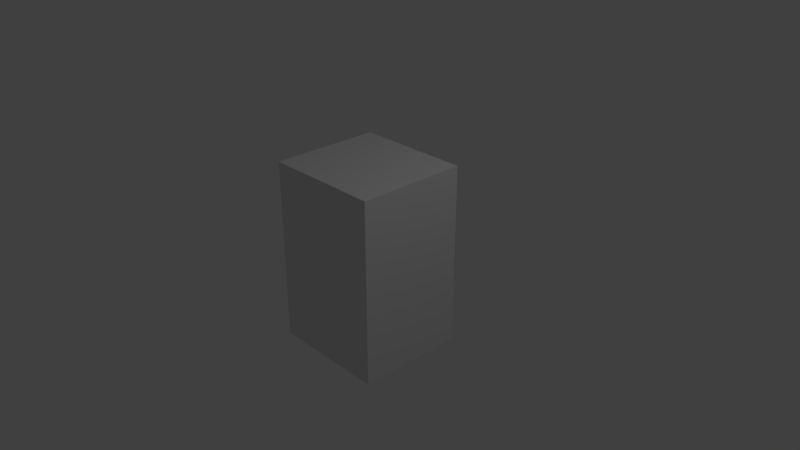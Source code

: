 # Source: opcional_25nm.blend  (saved by Blender 2.79.0; exported with 4.5.12 LTS)
import bpy
from mathutils import Matrix  # noqa: F401  (used for matrix-valued properties, if any)

bpy.ops.wm.read_factory_settings(use_empty=True)
scene = bpy.context.scene
scene.name = 'Scene'

# ---- collections
col_collection_1 = bpy.data.collections.new('Collection 1'); scene.collection.children.link(col_collection_1)

# ---- materials (node trees are filled in below, after node groups)
mat_cube_mat = bpy.data.materials.new('Cube_mat')
mat_cube_mat.alpha_threshold = 0.0
mat_cube_mat.use_transparent_shadow = False
mat_cube_mat.diffuse_color = (0.4902, 0.8, 0.03735, 1.0)
mat_cube_mat.roughness = 0.5
mat_mol_c3_mat = bpy.data.materials.new('mol_C3_mat')
mat_mol_c3_mat.alpha_threshold = 0.0
mat_mol_c3_mat.use_transparent_shadow = False
mat_mol_c3_mat.diffuse_color = (1.0, 0.0, 1.0, 1.0)
mat_mol_c3_mat.roughness = 0.5
mat_mol_glu_mat = bpy.data.materials.new('mol_glu_mat')
mat_mol_glu_mat.alpha_threshold = 0.0
mat_mol_glu_mat.use_transparent_shadow = False
mat_mol_glu_mat.diffuse_color = (1.0, 0.0, 0.0, 1.0)
mat_mol_glu_mat.roughness = 0.5
mat_mol_c2_mat = bpy.data.materials.new('mol_C2_mat')
mat_mol_c2_mat.alpha_threshold = 0.0
mat_mol_c2_mat.use_transparent_shadow = False
mat_mol_c2_mat.diffuse_color = (0.0, 1.0, 1.0, 1.0)
mat_mol_c2_mat.roughness = 0.5
mat_mol_o_mat = bpy.data.materials.new('mol_O_mat')
mat_mol_o_mat.alpha_threshold = 0.0
mat_mol_o_mat.use_transparent_shadow = False
mat_mol_o_mat.diffuse_color = (0.42, 0.42, 0.42, 1.0)
mat_mol_o_mat.roughness = 0.5
mat_mol_c4_mat = bpy.data.materials.new('mol_C4_mat')
mat_mol_c4_mat.alpha_threshold = 0.0
mat_mol_c4_mat.use_transparent_shadow = False
mat_mol_c4_mat.diffuse_color = (1.0, 1.0, 0.0, 1.0)
mat_mol_c4_mat.roughness = 0.5
mat_mol_c1_mat = bpy.data.materials.new('mol_C1_mat')
mat_mol_c1_mat.alpha_threshold = 0.0
mat_mol_c1_mat.use_transparent_shadow = False
mat_mol_c1_mat.diffuse_color = (0.01003, 0.0, 1.0, 1.0)
mat_mol_c1_mat.roughness = 0.5
mat_mol_c0_mat = bpy.data.materials.new('mol_C0_mat')
mat_mol_c0_mat.alpha_threshold = 0.0
mat_mol_c0_mat.use_transparent_shadow = False
mat_mol_c0_mat.diffuse_color = (0.0, 1.0, 0.00254, 1.0)
mat_mol_c0_mat.roughness = 0.5
mat_mol_c5_mat = bpy.data.materials.new('mol_C5_mat')
mat_mol_c5_mat.alpha_threshold = 0.0
mat_mol_c5_mat.use_transparent_shadow = False
mat_mol_c5_mat.diffuse_color = (0.004876, 0.002759, 0.004896, 1.0)
mat_mol_c5_mat.roughness = 0.5
mat_psd_mat = bpy.data.materials.new('PSD_mat')
mat_psd_mat.alpha_threshold = 0.0
mat_psd_mat.use_transparent_shadow = False
mat_psd_mat.diffuse_color = (0.7014, 0.7253, 0.8, 1.0)
mat_psd_mat.roughness = 0.5
mat_extra_cell_space_mat = bpy.data.materials.new('extra_cell_space_mat')
mat_extra_cell_space_mat.alpha_threshold = 0.0
mat_extra_cell_space_mat.use_transparent_shadow = False
mat_extra_cell_space_mat.roughness = 0.5
mat_pre_sinaptic_axon_mat = bpy.data.materials.new('pre_sinaptic_axon_mat')
mat_pre_sinaptic_axon_mat.alpha_threshold = 0.0
mat_pre_sinaptic_axon_mat.use_transparent_shadow = False
mat_pre_sinaptic_axon_mat.diffuse_color = (0.5285, 0.5433, 0.8, 1.0)
mat_pre_sinaptic_axon_mat.roughness = 0.5
mat_post_sinaptic_body_mat = bpy.data.materials.new('post_sinaptic_body_mat')
mat_post_sinaptic_body_mat.alpha_threshold = 0.0
mat_post_sinaptic_body_mat.use_transparent_shadow = False
mat_post_sinaptic_body_mat.diffuse_color = (0.07366, 0.8, 0.1078, 1.0)
mat_post_sinaptic_body_mat.roughness = 0.5

# ---- material node trees

# ---- world
world_world = bpy.data.worlds.new('World'); scene.world = world_world
world_world.color = (0.05088, 0.05088, 0.05088)
world_world.use_sun_shadow = False
world_world.sun_shadow_jitter_overblur = 0.0
world_world.cycles.sampling_method = 'MANUAL'

# ---- cameras
cam_camera = bpy.data.cameras.new('Camera')
cam_camera.clip_end = 100.0
cam_camera.lens = 35.0
cam_camera.sensor_width = 32.0
cam_camera.sensor_height = 18.0
cam_camera.ortho_scale = 7.314
cam_camera.dof.focus_distance = 0.0
cam_camera.dof.aperture_fstop = 128.0

# ---- lights
light_lamp = bpy.data.lights.new('Lamp', 'POINT')
light_lamp.transmission_factor = 0.0
light_lamp.cutoff_distance = 30.0
light_lamp.energy = 100.0
light_lamp.shadow_buffer_clip_start = 1.001
light_lamp.shadow_soft_size = 0.1
light_lamp.shadow_maximum_resolution = 0.006
light_lamp.use_absolute_resolution = True

# ---- meshes
me_cube_006 = bpy.data.meshes.new('Cube.006')
me_cube_006.from_pydata([(-1.0, -1.0, -1.0), (-1.0, -1.0, 1.0), (-1.0, 1.0, -1.0), (-1.0, 1.0, 1.0), (1.0, -1.0, -1.0), (1.0, -1.0, 1.0), (1.0, 1.0, -1.0), (1.0, 1.0, 1.0)], [], [(1, 2, 0), (3, 6, 2), (7, 4, 6), (5, 0, 4), (6, 0, 2), (3, 5, 7), (1, 3, 2), (3, 7, 6), (7, 5, 4), (5, 1, 0), (6, 4, 0), (3, 1, 5)])
me_cube_006.materials.append(mat_cube_mat)
me_cube_006.use_remesh_preserve_volume = False
me_cube_006.use_remesh_preserve_attributes = False
me_cube_006.use_mirror_vertex_groups = False
me_cube_006.update()
me_mol_c3_pos = bpy.data.meshes.new('mol_C3_pos')
me_mol_c3_pos.from_pydata([(-0.01234, -0.1749, 0.0001), (-0.07158, -0.1726, 0.0001), (0.04011, 0.1473, 0.0001), (0.1892, -0.1909, 0.0001), (-0.08208, -0.02981, 0.0001), (0.1934, 0.09458, 0.0001), (0.2062, 0.0345, 0.0001), (0.2164, 0.01658, 0.0001), (0.02764, 0.1914, 0.0001), (0.0202, -0.1897, 0.0001), (0.06771, 0.07302, 0.0001), (0.2163, 0.1739, 0.0001), (0.09557, 0.2154, 0.0001), (0.04468, 0.0252, 0.0001), (0.1152, -0.1171, 0.0001), (-0.09521, -0.2172, 0.0001), (-0.1044, 0.06607, 0.0001), (0.02432, 0.1546, 0.0001), (-0.09487, 0.1828, 0.0001), (0.09984, 0.05651, 0.0001), (-0.07996, -0.1611, 0.0001), (-0.2176, -0.01931, 0.0001), (0.1442, 0.02415, 0.0001), (-0.01136, -0.09101, 0.0001), (-0.09542, 0.1051, 0.0001), (-0.1031, 0.09944, 0.0001), (0.1003, -0.1823, 0.0001), (0.01778, 0.01685, 0.0001), (0.04726, -0.174, 0.0001), (0.2066, -0.1285, 0.0001), (0.05802, 0.1441, 0.0001), (-0.09613, -0.01967, 0.0001), (0.03538, -0.04427, 0.0001), (0.1017, 0.09894, 0.0001), (0.0363, -0.1946, 0.0001), (0.1291, 0.1897, 0.0001), (-0.0857, 0.05878, 0.0001), (-0.0966, 0.1488, 0.0001), (0.007412, -0.1347, 0.0001), (0.1963, -0.1231, 0.0001), (0.0513, -0.01439, 0.0001), (0.03046, -0.1422, 0.0001), (0.1645, 0.05763, 0.0001), (0.1765, 0.0813, 0.0001), (0.07965, 0.06438, 0.0001), (-0.006742, 0.125, 0.0001), (-0.2191, 0.1616, 0.0001), (-0.102, -0.1486, 0.0001), (0.01371, -0.2151, 0.0001), (0.06421, -0.053, 0.0001), (-0.04402, 0.1671, 0.0001), (0.06677, -0.197, 0.0001), (0.06744, 0.1196, 0.0001), (-0.004279, 0.1448, 0.0001), (0.1881, 0.1051, 0.0001), (-0.166, 0.1293, 0.0001), (-0.1205, 0.1197, 0.0001), (-0.1875, -0.0308, 0.0001), (-0.0893, 0.03389, 0.0001), (-0.07297, 0.02278, 0.0001), (0.051, -0.2185, 0.0001), (0.09143, -0.1099, 0.0001), (0.2209, -0.07239, 0.0001), (0.04852, 0.2123, 0.0001), (0.07584, -0.168, 0.0001), (0.1501, -0.1999, 0.0001), (-0.06502, 0.1085, 0.0001), (-0.08869, -0.06701, 0.0001), (0.09953, 0.1307, 0.0001), (-0.177, -0.06927, 0.0001), (-0.06368, -0.1967, 0.0001), (0.0152, 0.1194, 0.0001), (0.09194, 0.02379, 0.0001), (-0.05194, 0.07462, 0.0001), (0.05276, -0.04739, 0.0001), (-0.1211, -0.1296, 0.0001), (-0.00221, 0.0376, 0.0001), (0.2229, 0.2127, 0.0001), (0.07611, -0.08363, 0.0001), (0.002514, 0.09914, 0.0001), (0.03834, -0.1855, 0.0001), (-0.05159, -0.1597, 0.0001), (0.1598, -0.1597, 0.0001), (0.1733, 0.02056, 0.0001), (-0.06183, -0.04735, 0.0001), (-0.2022, -0.1584, 0.0001), (0.05403, -0.1454, 0.0001), (0.05313, 0.04937, 0.0001), (-0.1721, 0.1503, 0.0001), (0.08423, -0.03093, 0.0001), (-0.008127, -0.1109, 0.0001), (-0.2109, -0.13, 0.0001), (-0.03799, 0.1693, 0.0001), (0.09716, -0.01533, 0.0001), (0.116, 0.07989, 0.0001), (-0.07005, 0.1969, 0.0001), (-0.1222, -0.164, 0.0001), (0.07039, 0.1294, 0.0001), (0.1781, 0.1867, 0.0001), (-0.2166, 0.04964, 0.0001), (-0.1857, 0.008015, 0.0001), (0.1881, 0.08804, 0.0001), (0.1955, 0.2235, 0.0001), (-0.0604, 0.2231, 0.0001), (-0.1299, -0.09378, 0.0001), (-0.001464, 0.06759, 0.0001), (-0.03267, -0.07726, 0.0001), (0.1109, -0.06382, 0.0001), (0.1072, -0.1239, 0.0001), (0.005008, 0.02717, 0.0001), (-0.1401, -0.04488, 0.0001), (0.08175, -0.02703, 0.0001), (0.1842, -0.04183, 0.0001), (-0.1499, -0.04335, 0.0001), (-0.001179, -0.1733, 0.0001), (-0.0815, 0.08358, 0.0001), (0.1017, 0.1975, 0.0001), (0.09111, -0.04605, 0.0001), (0.02157, -0.03079, 0.0001)], [], [])
me_mol_c3_pos.use_remesh_preserve_volume = False
me_mol_c3_pos.use_remesh_preserve_attributes = False
me_mol_c3_pos.use_mirror_vertex_groups = False
me_mol_c3_pos.update()
me_mol_c3_shape = bpy.data.meshes.new('mol_C3_shape')
me_mol_c3_shape.from_pydata([(0.0, 0.0, -0.005), (0.003618, -0.002629, -0.002236), (-0.001382, -0.004253, -0.002236), (-0.004472, 0.0, -0.002236), (-0.001382, 0.004253, -0.002236), (0.003618, 0.002629, -0.002236), (0.001382, -0.004253, 0.002236), (-0.003618, -0.002629, 0.002236), (-0.003618, 0.002629, 0.002236), (0.001382, 0.004253, 0.002236), (0.004472, 0.0, 0.002236), (0.0, 0.0, 0.005), (-0.0008123, -0.0025, -0.004253), (0.002127, -0.001545, -0.004253), (0.001314, -0.004045, -0.002629), (0.002127, 0.001545, -0.004253), (0.004253, 0.0, -0.002629), (-0.002629, 0.0, -0.004253), (-0.003441, -0.0025, -0.002629), (-0.0008123, 0.0025, -0.004253), (-0.003441, 0.0025, -0.002629), (0.001314, 0.004045, -0.002629), (0.004755, 0.001545, 0.0), (0.004755, -0.001545, 0.0), (0.002939, -0.004045, 0.0), (0.0, -0.005, 0.0), (-0.002939, -0.004045, 0.0), (-0.004755, -0.001545, 0.0), (-0.004755, 0.001545, 0.0), (-0.002939, 0.004045, 0.0), (0.0, 0.005, 0.0), (0.002939, 0.004045, 0.0), (0.003441, -0.0025, 0.002629), (-0.001314, -0.004045, 0.002629), (-0.004253, 0.0, 0.002629), (-0.001314, 0.004045, 0.002629), (0.003441, 0.0025, 0.002629), (0.002629, 0.0, 0.004253), (0.0008123, -0.0025, 0.004253), (-0.002127, -0.001545, 0.004253), (-0.002127, 0.001545, 0.004253), (0.0008123, 0.0025, 0.004253)], [], [(14, 2, 12), (12, 13, 14), (1, 14, 13), (12, 0, 13), (16, 1, 13), (13, 15, 16), (5, 16, 15), (13, 0, 15), (18, 3, 17), (17, 12, 18), (2, 18, 12), (17, 0, 12), (20, 4, 19), (19, 17, 20), (3, 20, 17), (19, 0, 17), (21, 5, 15), (15, 19, 21), (4, 21, 19), (15, 0, 19), (23, 1, 16), (16, 22, 23), (10, 23, 22), (22, 16, 5), (25, 2, 14), (14, 24, 25), (6, 25, 24), (24, 14, 1), (27, 3, 18), (18, 26, 27), (7, 27, 26), (26, 18, 2), (29, 4, 20), (20, 28, 29), (8, 29, 28), (28, 20, 3), (31, 5, 21), (21, 30, 31), (9, 31, 30), (30, 21, 4), (32, 6, 24), (24, 23, 32), (10, 32, 23), (23, 24, 1), (33, 7, 26), (26, 25, 33), (6, 33, 25), (25, 26, 2), (34, 8, 28), (28, 27, 34), (7, 34, 27), (27, 28, 3), (35, 9, 30), (30, 29, 35), (8, 35, 29), (29, 30, 4), (36, 10, 22), (22, 31, 36), (9, 36, 31), (31, 22, 5), (38, 6, 32), (32, 37, 38), (11, 38, 37), (37, 32, 10), (39, 7, 33), (33, 38, 39), (11, 39, 38), (38, 33, 6), (40, 8, 34), (34, 39, 40), (11, 40, 39), (39, 34, 7), (41, 9, 35), (35, 40, 41), (11, 41, 40), (40, 35, 8), (37, 10, 36), (36, 41, 37), (11, 37, 41), (41, 36, 9)])
me_mol_c3_shape.materials.append(mat_mol_c3_mat)
me_mol_c3_shape.use_remesh_preserve_volume = False
me_mol_c3_shape.use_remesh_preserve_attributes = False
me_mol_c3_shape.use_mirror_vertex_groups = False
me_mol_c3_shape.update()
me_mol_glu_pos = bpy.data.meshes.new('mol_glu_pos')
me_mol_glu_pos.from_pydata([(-0.1682, -0.06123, 0.02378), (-0.2971, 0.136, 0.02416), (0.06964, 0.6439, 0.1298), (0.658, 0.09604, -0.6273), (-0.01187, -0.5139, 0.09303), (-0.1436, -0.1686, 0.01241), (-0.1409, -0.5871, 0.306), (-0.1194, -0.09831, 0.001476)], [], [])
me_mol_glu_pos.use_remesh_preserve_volume = False
me_mol_glu_pos.use_remesh_preserve_attributes = False
me_mol_glu_pos.use_mirror_vertex_groups = False
me_mol_glu_pos.update()
me_mol_glu_shape = bpy.data.meshes.new('mol_glu_shape')
me_mol_glu_shape.from_pydata([(0.0, 0.0, -0.005), (0.003618, -0.002629, -0.002236), (-0.001382, -0.004253, -0.002236), (-0.004472, 0.0, -0.002236), (-0.001382, 0.004253, -0.002236), (0.003618, 0.002629, -0.002236), (0.001382, -0.004253, 0.002236), (-0.003618, -0.002629, 0.002236), (-0.003618, 0.002629, 0.002236), (0.001382, 0.004253, 0.002236), (0.004472, 0.0, 0.002236), (0.0, 0.0, 0.005), (-0.0008123, -0.0025, -0.004253), (0.002127, -0.001545, -0.004253), (0.001314, -0.004045, -0.002629), (0.002127, 0.001545, -0.004253), (0.004253, 0.0, -0.002629), (-0.002629, 0.0, -0.004253), (-0.003441, -0.0025, -0.002629), (-0.0008123, 0.0025, -0.004253), (-0.003441, 0.0025, -0.002629), (0.001314, 0.004045, -0.002629), (0.004755, 0.001545, 0.0), (0.004755, -0.001545, 0.0), (0.002939, -0.004045, 0.0), (0.0, -0.005, 0.0), (-0.002939, -0.004045, 0.0), (-0.004755, -0.001545, 0.0), (-0.004755, 0.001545, 0.0), (-0.002939, 0.004045, 0.0), (0.0, 0.005, 0.0), (0.002939, 0.004045, 0.0), (0.003441, -0.0025, 0.002629), (-0.001314, -0.004045, 0.002629), (-0.004253, 0.0, 0.002629), (-0.001314, 0.004045, 0.002629), (0.003441, 0.0025, 0.002629), (0.002629, 0.0, 0.004253), (0.0008123, -0.0025, 0.004253), (-0.002127, -0.001545, 0.004253), (-0.002127, 0.001545, 0.004253), (0.0008123, 0.0025, 0.004253)], [], [(14, 2, 12), (12, 13, 14), (1, 14, 13), (12, 0, 13), (16, 1, 13), (13, 15, 16), (5, 16, 15), (13, 0, 15), (18, 3, 17), (17, 12, 18), (2, 18, 12), (17, 0, 12), (20, 4, 19), (19, 17, 20), (3, 20, 17), (19, 0, 17), (21, 5, 15), (15, 19, 21), (4, 21, 19), (15, 0, 19), (23, 1, 16), (16, 22, 23), (10, 23, 22), (22, 16, 5), (25, 2, 14), (14, 24, 25), (6, 25, 24), (24, 14, 1), (27, 3, 18), (18, 26, 27), (7, 27, 26), (26, 18, 2), (29, 4, 20), (20, 28, 29), (8, 29, 28), (28, 20, 3), (31, 5, 21), (21, 30, 31), (9, 31, 30), (30, 21, 4), (32, 6, 24), (24, 23, 32), (10, 32, 23), (23, 24, 1), (33, 7, 26), (26, 25, 33), (6, 33, 25), (25, 26, 2), (34, 8, 28), (28, 27, 34), (7, 34, 27), (27, 28, 3), (35, 9, 30), (30, 29, 35), (8, 35, 29), (29, 30, 4), (36, 10, 22), (22, 31, 36), (9, 36, 31), (31, 22, 5), (38, 6, 32), (32, 37, 38), (11, 38, 37), (37, 32, 10), (39, 7, 33), (33, 38, 39), (11, 39, 38), (38, 33, 6), (40, 8, 34), (34, 39, 40), (11, 40, 39), (39, 34, 7), (41, 9, 35), (35, 40, 41), (11, 41, 40), (40, 35, 8), (37, 10, 36), (36, 41, 37), (11, 37, 41), (41, 36, 9)])
me_mol_glu_shape.materials.append(mat_mol_glu_mat)
me_mol_glu_shape.use_remesh_preserve_volume = False
me_mol_glu_shape.use_remesh_preserve_attributes = False
me_mol_glu_shape.use_mirror_vertex_groups = False
me_mol_glu_shape.update()
me_mol_c2_pos = bpy.data.meshes.new('mol_C2_pos')
me_mol_c2_pos.from_pydata([(0.1168, 0.1052, 0.0001), (-0.1967, -0.1164, 0.0001), (0.2035, -0.00539, 0.0001)], [], [])
me_mol_c2_pos.use_remesh_preserve_volume = False
me_mol_c2_pos.use_remesh_preserve_attributes = False
me_mol_c2_pos.use_mirror_vertex_groups = False
me_mol_c2_pos.update()
me_mol_c2_shape = bpy.data.meshes.new('mol_C2_shape')
me_mol_c2_shape.from_pydata([(0.0, 0.0, -0.005), (0.003618, -0.002629, -0.002236), (-0.001382, -0.004253, -0.002236), (-0.004472, 0.0, -0.002236), (-0.001382, 0.004253, -0.002236), (0.003618, 0.002629, -0.002236), (0.001382, -0.004253, 0.002236), (-0.003618, -0.002629, 0.002236), (-0.003618, 0.002629, 0.002236), (0.001382, 0.004253, 0.002236), (0.004472, 0.0, 0.002236), (0.0, 0.0, 0.005), (-0.0008123, -0.0025, -0.004253), (0.002127, -0.001545, -0.004253), (0.001314, -0.004045, -0.002629), (0.002127, 0.001545, -0.004253), (0.004253, 0.0, -0.002629), (-0.002629, 0.0, -0.004253), (-0.003441, -0.0025, -0.002629), (-0.0008123, 0.0025, -0.004253), (-0.003441, 0.0025, -0.002629), (0.001314, 0.004045, -0.002629), (0.004755, 0.001545, 0.0), (0.004755, -0.001545, 0.0), (0.002939, -0.004045, 0.0), (0.0, -0.005, 0.0), (-0.002939, -0.004045, 0.0), (-0.004755, -0.001545, 0.0), (-0.004755, 0.001545, 0.0), (-0.002939, 0.004045, 0.0), (0.0, 0.005, 0.0), (0.002939, 0.004045, 0.0), (0.003441, -0.0025, 0.002629), (-0.001314, -0.004045, 0.002629), (-0.004253, 0.0, 0.002629), (-0.001314, 0.004045, 0.002629), (0.003441, 0.0025, 0.002629), (0.002629, 0.0, 0.004253), (0.0008123, -0.0025, 0.004253), (-0.002127, -0.001545, 0.004253), (-0.002127, 0.001545, 0.004253), (0.0008123, 0.0025, 0.004253)], [], [(14, 2, 12), (12, 13, 14), (1, 14, 13), (12, 0, 13), (16, 1, 13), (13, 15, 16), (5, 16, 15), (13, 0, 15), (18, 3, 17), (17, 12, 18), (2, 18, 12), (17, 0, 12), (20, 4, 19), (19, 17, 20), (3, 20, 17), (19, 0, 17), (21, 5, 15), (15, 19, 21), (4, 21, 19), (15, 0, 19), (23, 1, 16), (16, 22, 23), (10, 23, 22), (22, 16, 5), (25, 2, 14), (14, 24, 25), (6, 25, 24), (24, 14, 1), (27, 3, 18), (18, 26, 27), (7, 27, 26), (26, 18, 2), (29, 4, 20), (20, 28, 29), (8, 29, 28), (28, 20, 3), (31, 5, 21), (21, 30, 31), (9, 31, 30), (30, 21, 4), (32, 6, 24), (24, 23, 32), (10, 32, 23), (23, 24, 1), (33, 7, 26), (26, 25, 33), (6, 33, 25), (25, 26, 2), (34, 8, 28), (28, 27, 34), (7, 34, 27), (27, 28, 3), (35, 9, 30), (30, 29, 35), (8, 35, 29), (29, 30, 4), (36, 10, 22), (22, 31, 36), (9, 36, 31), (31, 22, 5), (38, 6, 32), (32, 37, 38), (11, 38, 37), (37, 32, 10), (39, 7, 33), (33, 38, 39), (11, 39, 38), (38, 33, 6), (40, 8, 34), (34, 39, 40), (11, 40, 39), (39, 34, 7), (41, 9, 35), (35, 40, 41), (11, 41, 40), (40, 35, 8), (37, 10, 36), (36, 41, 37), (11, 37, 41), (41, 36, 9)])
me_mol_c2_shape.materials.append(mat_mol_c2_mat)
me_mol_c2_shape.use_remesh_preserve_volume = False
me_mol_c2_shape.use_remesh_preserve_attributes = False
me_mol_c2_shape.use_mirror_vertex_groups = False
me_mol_c2_shape.update()
me_mol_o_pos = bpy.data.meshes.new('mol_O_pos')
me_mol_o_pos.from_pydata([(-0.1327, 0.08189, 0.0001), (0.022, -0.001166, 0.0001), (0.00531, -0.07274, 0.0001), (0.04613, -0.09005, 0.0001), (-0.1721, -0.05719, 0.0001), (-0.09133, 0.1097, 0.0001), (0.04595, -0.06853, 0.0001), (-0.01763, 0.1503, 0.0001), (-0.09567, 0.0352, 0.0001), (-0.1028, 0.1031, 0.0001), (0.1118, -0.02006, 0.0001), (-0.1729, 0.002433, 0.0001), (-0.06109, 0.178, 0.0001), (-0.09585, -0.003401, 0.0001), (-0.2166, 0.05857, 0.0001), (0.007163, 0.1143, 0.0001), (-0.04987, 0.05605, 0.0001), (-0.0584, -0.09094, 0.0001), (-0.03559, 0.2167, 0.0001), (0.1514, -0.07363, 0.0001), (0.0679, 0.03091, 0.0001), (-0.1774, 0.21, 0.0001)], [], [])
me_mol_o_pos.use_remesh_preserve_volume = False
me_mol_o_pos.use_remesh_preserve_attributes = False
me_mol_o_pos.use_mirror_vertex_groups = False
me_mol_o_pos.update()
me_mol_o_shape = bpy.data.meshes.new('mol_O_shape')
me_mol_o_shape.from_pydata([(0.0, 0.0, -0.005), (0.003618, -0.002629, -0.002236), (-0.001382, -0.004253, -0.002236), (-0.004472, 0.0, -0.002236), (-0.001382, 0.004253, -0.002236), (0.003618, 0.002629, -0.002236), (0.001382, -0.004253, 0.002236), (-0.003618, -0.002629, 0.002236), (-0.003618, 0.002629, 0.002236), (0.001382, 0.004253, 0.002236), (0.004472, 0.0, 0.002236), (0.0, 0.0, 0.005), (-0.0008123, -0.0025, -0.004253), (0.002127, -0.001545, -0.004253), (0.001314, -0.004045, -0.002629), (0.002127, 0.001545, -0.004253), (0.004253, 0.0, -0.002629), (-0.002629, 0.0, -0.004253), (-0.003441, -0.0025, -0.002629), (-0.0008123, 0.0025, -0.004253), (-0.003441, 0.0025, -0.002629), (0.001314, 0.004045, -0.002629), (0.004755, 0.001545, 0.0), (0.004755, -0.001545, 0.0), (0.002939, -0.004045, 0.0), (0.0, -0.005, 0.0), (-0.002939, -0.004045, 0.0), (-0.004755, -0.001545, 0.0), (-0.004755, 0.001545, 0.0), (-0.002939, 0.004045, 0.0), (0.0, 0.005, 0.0), (0.002939, 0.004045, 0.0), (0.003441, -0.0025, 0.002629), (-0.001314, -0.004045, 0.002629), (-0.004253, 0.0, 0.002629), (-0.001314, 0.004045, 0.002629), (0.003441, 0.0025, 0.002629), (0.002629, 0.0, 0.004253), (0.0008123, -0.0025, 0.004253), (-0.002127, -0.001545, 0.004253), (-0.002127, 0.001545, 0.004253), (0.0008123, 0.0025, 0.004253)], [], [(14, 2, 12), (12, 13, 14), (1, 14, 13), (12, 0, 13), (16, 1, 13), (13, 15, 16), (5, 16, 15), (13, 0, 15), (18, 3, 17), (17, 12, 18), (2, 18, 12), (17, 0, 12), (20, 4, 19), (19, 17, 20), (3, 20, 17), (19, 0, 17), (21, 5, 15), (15, 19, 21), (4, 21, 19), (15, 0, 19), (23, 1, 16), (16, 22, 23), (10, 23, 22), (22, 16, 5), (25, 2, 14), (14, 24, 25), (6, 25, 24), (24, 14, 1), (27, 3, 18), (18, 26, 27), (7, 27, 26), (26, 18, 2), (29, 4, 20), (20, 28, 29), (8, 29, 28), (28, 20, 3), (31, 5, 21), (21, 30, 31), (9, 31, 30), (30, 21, 4), (32, 6, 24), (24, 23, 32), (10, 32, 23), (23, 24, 1), (33, 7, 26), (26, 25, 33), (6, 33, 25), (25, 26, 2), (34, 8, 28), (28, 27, 34), (7, 34, 27), (27, 28, 3), (35, 9, 30), (30, 29, 35), (8, 35, 29), (29, 30, 4), (36, 10, 22), (22, 31, 36), (9, 36, 31), (31, 22, 5), (38, 6, 32), (32, 37, 38), (11, 38, 37), (37, 32, 10), (39, 7, 33), (33, 38, 39), (11, 39, 38), (38, 33, 6), (40, 8, 34), (34, 39, 40), (11, 40, 39), (39, 34, 7), (41, 9, 35), (35, 40, 41), (11, 41, 40), (40, 35, 8), (37, 10, 36), (36, 41, 37), (11, 37, 41), (41, 36, 9)])
me_mol_o_shape.materials.append(mat_mol_o_mat)
me_mol_o_shape.use_remesh_preserve_volume = False
me_mol_o_shape.use_remesh_preserve_attributes = False
me_mol_o_shape.use_mirror_vertex_groups = False
me_mol_o_shape.update()
me_mol_c4_pos = bpy.data.meshes.new('mol_C4_pos')
me_mol_c4_pos.from_pydata([(0.1982, 0.06219, 0.0001), (0.03876, -0.2159, 0.0001), (-0.1245, 0.1457, 0.0001), (-0.01707, -0.03749, 0.0001), (-0.1792, 0.05775, 0.0001)], [], [])
me_mol_c4_pos.use_remesh_preserve_volume = False
me_mol_c4_pos.use_remesh_preserve_attributes = False
me_mol_c4_pos.use_mirror_vertex_groups = False
me_mol_c4_pos.update()
me_mol_c4_shape = bpy.data.meshes.new('mol_C4_shape')
me_mol_c4_shape.from_pydata([(0.0, 0.0, -0.005), (0.003618, -0.002629, -0.002236), (-0.001382, -0.004253, -0.002236), (-0.004472, 0.0, -0.002236), (-0.001382, 0.004253, -0.002236), (0.003618, 0.002629, -0.002236), (0.001382, -0.004253, 0.002236), (-0.003618, -0.002629, 0.002236), (-0.003618, 0.002629, 0.002236), (0.001382, 0.004253, 0.002236), (0.004472, 0.0, 0.002236), (0.0, 0.0, 0.005), (-0.0008123, -0.0025, -0.004253), (0.002127, -0.001545, -0.004253), (0.001314, -0.004045, -0.002629), (0.002127, 0.001545, -0.004253), (0.004253, 0.0, -0.002629), (-0.002629, 0.0, -0.004253), (-0.003441, -0.0025, -0.002629), (-0.0008123, 0.0025, -0.004253), (-0.003441, 0.0025, -0.002629), (0.001314, 0.004045, -0.002629), (0.004755, 0.001545, 0.0), (0.004755, -0.001545, 0.0), (0.002939, -0.004045, 0.0), (0.0, -0.005, 0.0), (-0.002939, -0.004045, 0.0), (-0.004755, -0.001545, 0.0), (-0.004755, 0.001545, 0.0), (-0.002939, 0.004045, 0.0), (0.0, 0.005, 0.0), (0.002939, 0.004045, 0.0), (0.003441, -0.0025, 0.002629), (-0.001314, -0.004045, 0.002629), (-0.004253, 0.0, 0.002629), (-0.001314, 0.004045, 0.002629), (0.003441, 0.0025, 0.002629), (0.002629, 0.0, 0.004253), (0.0008123, -0.0025, 0.004253), (-0.002127, -0.001545, 0.004253), (-0.002127, 0.001545, 0.004253), (0.0008123, 0.0025, 0.004253)], [], [(14, 2, 12), (12, 13, 14), (1, 14, 13), (12, 0, 13), (16, 1, 13), (13, 15, 16), (5, 16, 15), (13, 0, 15), (18, 3, 17), (17, 12, 18), (2, 18, 12), (17, 0, 12), (20, 4, 19), (19, 17, 20), (3, 20, 17), (19, 0, 17), (21, 5, 15), (15, 19, 21), (4, 21, 19), (15, 0, 19), (23, 1, 16), (16, 22, 23), (10, 23, 22), (22, 16, 5), (25, 2, 14), (14, 24, 25), (6, 25, 24), (24, 14, 1), (27, 3, 18), (18, 26, 27), (7, 27, 26), (26, 18, 2), (29, 4, 20), (20, 28, 29), (8, 29, 28), (28, 20, 3), (31, 5, 21), (21, 30, 31), (9, 31, 30), (30, 21, 4), (32, 6, 24), (24, 23, 32), (10, 32, 23), (23, 24, 1), (33, 7, 26), (26, 25, 33), (6, 33, 25), (25, 26, 2), (34, 8, 28), (28, 27, 34), (7, 34, 27), (27, 28, 3), (35, 9, 30), (30, 29, 35), (8, 35, 29), (29, 30, 4), (36, 10, 22), (22, 31, 36), (9, 36, 31), (31, 22, 5), (38, 6, 32), (32, 37, 38), (11, 38, 37), (37, 32, 10), (39, 7, 33), (33, 38, 39), (11, 39, 38), (38, 33, 6), (40, 8, 34), (34, 39, 40), (11, 40, 39), (39, 34, 7), (41, 9, 35), (35, 40, 41), (11, 41, 40), (40, 35, 8), (37, 10, 36), (36, 41, 37), (11, 37, 41), (41, 36, 9)])
me_mol_c4_shape.materials.append(mat_mol_c4_mat)
me_mol_c4_shape.use_remesh_preserve_volume = False
me_mol_c4_shape.use_remesh_preserve_attributes = False
me_mol_c4_shape.use_mirror_vertex_groups = False
me_mol_c4_shape.update()
me_mol_c1_pos = bpy.data.meshes.new('mol_C1_pos')
me_mol_c1_pos.from_pydata([(0.1711, 0.09179, 0.0001)], [], [])
me_mol_c1_pos.use_remesh_preserve_volume = False
me_mol_c1_pos.use_remesh_preserve_attributes = False
me_mol_c1_pos.use_mirror_vertex_groups = False
me_mol_c1_pos.update()
me_mol_c1_shape = bpy.data.meshes.new('mol_C1_shape')
me_mol_c1_shape.from_pydata([(0.0, 0.0, -0.005), (0.003618, -0.002629, -0.002236), (-0.001382, -0.004253, -0.002236), (-0.004472, 0.0, -0.002236), (-0.001382, 0.004253, -0.002236), (0.003618, 0.002629, -0.002236), (0.001382, -0.004253, 0.002236), (-0.003618, -0.002629, 0.002236), (-0.003618, 0.002629, 0.002236), (0.001382, 0.004253, 0.002236), (0.004472, 0.0, 0.002236), (0.0, 0.0, 0.005), (-0.0008123, -0.0025, -0.004253), (0.002127, -0.001545, -0.004253), (0.001314, -0.004045, -0.002629), (0.002127, 0.001545, -0.004253), (0.004253, 0.0, -0.002629), (-0.002629, 0.0, -0.004253), (-0.003441, -0.0025, -0.002629), (-0.0008123, 0.0025, -0.004253), (-0.003441, 0.0025, -0.002629), (0.001314, 0.004045, -0.002629), (0.004755, 0.001545, 0.0), (0.004755, -0.001545, 0.0), (0.002939, -0.004045, 0.0), (0.0, -0.005, 0.0), (-0.002939, -0.004045, 0.0), (-0.004755, -0.001545, 0.0), (-0.004755, 0.001545, 0.0), (-0.002939, 0.004045, 0.0), (0.0, 0.005, 0.0), (0.002939, 0.004045, 0.0), (0.003441, -0.0025, 0.002629), (-0.001314, -0.004045, 0.002629), (-0.004253, 0.0, 0.002629), (-0.001314, 0.004045, 0.002629), (0.003441, 0.0025, 0.002629), (0.002629, 0.0, 0.004253), (0.0008123, -0.0025, 0.004253), (-0.002127, -0.001545, 0.004253), (-0.002127, 0.001545, 0.004253), (0.0008123, 0.0025, 0.004253)], [], [(14, 2, 12), (12, 13, 14), (1, 14, 13), (12, 0, 13), (16, 1, 13), (13, 15, 16), (5, 16, 15), (13, 0, 15), (18, 3, 17), (17, 12, 18), (2, 18, 12), (17, 0, 12), (20, 4, 19), (19, 17, 20), (3, 20, 17), (19, 0, 17), (21, 5, 15), (15, 19, 21), (4, 21, 19), (15, 0, 19), (23, 1, 16), (16, 22, 23), (10, 23, 22), (22, 16, 5), (25, 2, 14), (14, 24, 25), (6, 25, 24), (24, 14, 1), (27, 3, 18), (18, 26, 27), (7, 27, 26), (26, 18, 2), (29, 4, 20), (20, 28, 29), (8, 29, 28), (28, 20, 3), (31, 5, 21), (21, 30, 31), (9, 31, 30), (30, 21, 4), (32, 6, 24), (24, 23, 32), (10, 32, 23), (23, 24, 1), (33, 7, 26), (26, 25, 33), (6, 33, 25), (25, 26, 2), (34, 8, 28), (28, 27, 34), (7, 34, 27), (27, 28, 3), (35, 9, 30), (30, 29, 35), (8, 35, 29), (29, 30, 4), (36, 10, 22), (22, 31, 36), (9, 36, 31), (31, 22, 5), (38, 6, 32), (32, 37, 38), (11, 38, 37), (37, 32, 10), (39, 7, 33), (33, 38, 39), (11, 39, 38), (38, 33, 6), (40, 8, 34), (34, 39, 40), (11, 40, 39), (39, 34, 7), (41, 9, 35), (35, 40, 41), (11, 41, 40), (40, 35, 8), (37, 10, 36), (36, 41, 37), (11, 37, 41), (41, 36, 9)])
me_mol_c1_shape.materials.append(mat_mol_c1_mat)
me_mol_c1_shape.use_remesh_preserve_volume = False
me_mol_c1_shape.use_remesh_preserve_attributes = False
me_mol_c1_shape.use_mirror_vertex_groups = False
me_mol_c1_shape.update()
me_mol_c0_pos = bpy.data.meshes.new('mol_C0_pos')
me_mol_c0_pos.from_pydata([(0.04111, 0.1106, 0.0001), (0.1912, 0.1345, 0.0001), (0.1721, -0.1815, 0.0001), (0.05225, -0.006148, 0.0001), (0.2032, 0.1954, 0.0001), (-0.076, -0.1869, 0.0001), (-0.05787, -0.06687, 0.0001), (0.07482, -0.1854, 0.0001), (-0.2175, -0.05065, 0.0001), (-0.1042, -0.1159, 0.0001), (0.005222, -0.1503, 0.0001), (-0.007799, 0.1061, 0.0001), (0.07588, -0.1473, 0.0001), (0.1279, -0.08733, 0.0001), (-0.1371, -0.1144, 0.0001), (0.07372, -0.2153, 0.0001), (0.01481, 0.2248, 0.0001), (0.1259, -0.1147, 0.0001), (0.03363, 0.02449, 0.0001), (0.0937, -0.07309, 0.0001), (-0.03795, 0.1789, 0.0001), (0.2065, 0.117, 0.0001), (-0.1189, 0.1538, 0.0001), (-0.01971, 0.05652, 0.0001), (-0.1126, -0.01998, 0.0001), (0.1606, 0.1265, 0.0001), (0.2132, -0.1342, 0.0001), (-0.02166, -0.1409, 0.0001), (0.147, 0.08721, 0.0001), (0.0234, 0.08168, 0.0001), (0.1669, -0.07588, 0.0001), (-0.1796, -0.1876, 0.0001), (-0.03413, -0.0701, 0.0001), (0.1939, -0.1501, 0.0001), (0.1158, -0.06096, 0.0001), (-0.05808, 0.1612, 0.0001), (-0.1359, 0.176, 0.0001), (0.1953, -0.1301, 0.0001), (0.05272, 0.06517, 0.0001), (-0.1741, 0.1779, 0.0001), (-0.1083, 0.009629, 0.0001), (-0.05859, -0.04046, 0.0001), (0.09158, -0.1316, 0.0001), (0.1918, -0.1551, 0.0001), (0.1731, -0.2068, 0.0001), (0.1852, 0.02277, 0.0001), (-0.04688, 0.1813, 0.0001), (-0.1401, -0.00521, 0.0001), (0.1772, 0.1991, 0.0001), (-0.1896, -0.08542, 0.0001), (0.1424, -0.06916, 0.0001), (0.09903, 0.01199, 0.0001), (0.0311, -0.0787, 0.0001), (0.1619, -0.2186, 0.0001), (0.1497, 0.06324, 0.0001), (0.1318, -0.2133, 0.0001), (-0.0313, -0.204, 0.0001), (-0.07048, -0.225, 0.0001), (-0.1851, -0.191, 0.0001), (-0.1818, 0.164, 0.0001), (-0.2216, 0.1935, 0.0001), (-0.1259, -0.1419, 0.0001), (-0.1398, 0.04108, 0.0001), (0.1498, 0.1697, 0.0001), (-0.02129, -0.1599, 0.0001), (0.01616, -0.1479, 0.0001), (0.1232, 0.05999, 0.0001), (0.1565, 0.1926, 0.0001), (0.05034, -0.1066, 0.0001), (-0.1028, 0.09483, 0.0001), (-0.1385, 0.1027, 0.0001), (0.1529, 0.1613, 0.0001), (-0.2179, -0.1919, 0.0001), (-0.06587, 0.1783, 0.0001), (-0.03307, -0.121, 0.0001), (-0.2058, -0.07224, 0.0001), (0.04042, 0.0003225, 0.0001), (-0.03045, 0.166, 0.0001), (0.1005, 0.1778, 0.0001), (-0.08745, 0.1349, 0.0001), (-0.02721, -0.1138, 0.0001), (-0.1998, -0.0863, 0.0001), (-0.02682, -0.08697, 0.0001), (0.1607, 0.04528, 0.0001), (0.11, 0.1252, 0.0001), (0.09369, 0.1124, 0.0001), (-0.1849, 0.2229, 0.0001), (0.2137, 0.1432, 0.0001), (0.09322, 0.1871, 0.0001), (0.2202, -0.1807, 0.0001), (0.1, 0.04713, 0.0001), (-0.2113, 0.1361, 0.0001), (-0.202, -0.1192, 0.0001), (0.1923, 0.04081, 0.0001), (-0.0578, 0.09191, 0.0001), (0.08871, -0.02484, 0.0001), (-0.1991, -0.0003091, 0.0001), (-0.1387, 0.2036, 0.0001), (0.1568, 0.161, 0.0001), (0.05225, 0.1872, 0.0001), (0.1748, -0.09819, 0.0001), (-0.04701, 0.08907, 0.0001), (0.1574, 0.2028, 0.0001), (-0.2066, 0.1161, 0.0001), (0.0976, 0.1459, 0.0001), (-0.007575, -0.04262, 0.0001), (0.1521, 0.09695, 0.0001), (-0.07737, -0.04441, 0.0001), (0.1149, -0.1687, 0.0001), (-0.2211, -0.1319, 0.0001), (0.2095, -0.1823, 0.0001), (-0.0921, 0.1927, 0.0001), (0.05577, 0.1613, 0.0001), (-0.1702, -0.02269, 0.0001), (0.1516, -0.0426, 0.0001), (0.1311, 0.1648, 0.0001), (0.2212, -0.09716, 0.0001), (-0.1014, -0.1979, 0.0001), (-0.1155, -0.1583, 0.0001), (-0.04422, -0.1962, 0.0001), (0.1772, -0.194, 0.0001), (0.07618, -0.01539, 0.0001), (0.08102, -0.1366, 0.0001), (-0.07614, 0.1789, 0.0001), (0.107, 0.1145, 0.0001), (0.07754, 0.007086, 0.0001), (-0.106, 0.1731, 0.0001), (0.05027, 0.006228, 0.0001), (0.1648, 0.1953, 0.0001), (0.09147, -0.1183, 0.0001), (0.1903, -0.2157, 0.0001), (0.07942, 0.1094, 0.0001), (0.01751, -0.1178, 0.0001), (-0.09056, -0.2151, 0.0001), (0.001036, 0.2002, 0.0001), (0.2246, 0.05057, 0.0001), (0.1424, 0.1419, 0.0001), (-0.2005, -0.07011, 0.0001), (-0.04568, 0.2183, 0.0001), (-0.1131, -0.09324, 0.0001), (0.1764, -0.08411, 0.0001), (-0.01633, 0.1218, 0.0001), (0.1956, 0.1037, 0.0001), (0.025, 0.06108, 0.0001), (-0.1856, 0.04361, 0.0001), (-0.11, -0.01049, 0.0001), (-0.152, 0.06125, 0.0001), (0.1174, -0.0743, 0.0001), (0.03509, -0.05176, 0.0001), (0.2073, 0.1128, 0.0001), (0.1439, 0.009381, 0.0001), (0.1995, -0.04212, 0.0001), (-0.0717, -0.1341, 0.0001), (0.0763, -0.1015, 0.0001), (-0.02055, -0.1681, 0.0001), (0.08474, -0.04804, 0.0001), (0.2106, -0.05393, 0.0001), (-0.04927, 0.02612, 0.0001), (0.2063, 0.05522, 0.0001), (-0.1628, -0.165, 0.0001), (0.05586, 0.2177, 0.0001), (-0.161, 0.2249, 0.0001), (0.008843, -0.1987, 0.0001), (0.1352, 0.09992, 0.0001), (0.2205, -0.206, 0.0001), (-0.1988, -0.01337, 0.0001), (0.1847, -0.0146, 0.0001), (0.1762, 0.14, 0.0001), (0.1755, 0.02434, 0.0001), (0.01528, -0.1026, 0.0001), (0.1443, -0.1665, 0.0001), (0.09935, -0.1056, 0.0001), (-0.1261, -0.196, 0.0001), (0.1228, 0.1384, 0.0001), (0.01019, -0.1331, 0.0001), (-0.1779, -0.2244, 0.0001), (0.2106, -0.1192, 0.0001), (0.1643, -0.005578, 0.0001), (-0.0007385, -0.162, 0.0001), (0.0536, 0.1051, 0.0001), (-0.04281, 0.1101, 0.0001), (0.04151, -0.1254, 0.0001), (-0.1421, 0.0169, 0.0001), (-0.06678, -0.1023, 0.0001), (-0.1985, 0.2206, 0.0001), (-0.0835, 0.164, 0.0001), (-0.1389, -0.2088, 0.0001), (-0.2153, 0.03324, 0.0001), (-0.1743, -0.2011, 0.0001), (-0.05229, 0.001259, 0.0001), (-0.1685, 0.202, 0.0001), (-0.2193, 0.01197, 0.0001), (0.06875, -0.00158, 0.0001), (-0.2245, -0.1483, 0.0001), (0.2229, -0.08635, 0.0001), (-0.1879, 0.02623, 0.0001), (-0.1922, 0.06355, 0.0001), (0.2246, -0.1399, 0.0001), (-0.09933, -0.1837, 0.0001), (0.1275, -0.07749, 0.0001), (-0.2158, -0.08426, 0.0001), (-0.0359, 0.06275, 0.0001), (0.07858, -0.06853, 0.0001), (0.2025, 0.2119, 0.0001), (0.0926, -0.0917, 0.0001), (-0.1183, -0.1377, 0.0001), (0.1622, -0.1314, 0.0001), (-0.1071, -0.1685, 0.0001), (-0.04519, -0.03901, 0.0001), (0.1249, -0.1389, 0.0001), (0.1143, -0.0907, 0.0001), (0.2055, 0.1626, 0.0001), (0.1309, -0.09985, 0.0001), (-0.1783, 0.2041, 0.0001), (0.1647, 0.1675, 0.0001), (-0.08772, 0.08328, 0.0001), (0.1465, 0.131, 0.0001), (0.1204, -0.2134, 0.0001), (0.05688, 0.2165, 0.0001), (0.0865, -0.1957, 0.0001), (-0.2169, -0.1252, 0.0001), (0.1751, 0.1453, 0.0001), (-0.2211, 0.2244, 0.0001), (-0.2035, 0.01153, 0.0001), (0.05674, -0.08958, 0.0001), (0.2063, 0.1101, 0.0001), (0.01319, 0.2197, 0.0001), (0.1899, 0.2122, 0.0001), (0.1791, -0.02436, 0.0001), (0.2203, -0.2218, 0.0001), (-0.177, -0.2082, 0.0001), (-0.06772, -0.09777, 0.0001), (0.2064, -0.1637, 0.0001), (-0.08427, -0.1129, 0.0001), (-0.1259, 0.1823, 0.0001), (-0.07438, 0.08665, 0.0001), (0.1623, 0.204, 0.0001), (-0.07293, 0.1302, 0.0001), (0.1281, 0.18, 0.0001), (0.1361, 0.1394, 0.0001), (-0.142, -0.2108, 0.0001), (-0.08432, -0.04646, 0.0001), (0.08232, -0.1516, 0.0001), (-0.2169, 0.1446, 0.0001), (-0.1593, 0.1951, 0.0001), (0.1404, -0.05477, 0.0001), (-0.0707, -0.07037, 0.0001), (0.07697, 0.1428, 0.0001), (0.2083, 0.06277, 0.0001), (-0.1941, -0.02566, 0.0001), (-0.1829, -0.1179, 0.0001), (0.04716, -0.1193, 0.0001), (0.1776, -0.1835, 0.0001), (-0.2147, -0.1553, 0.0001), (0.1436, -0.1126, 0.0001), (-0.1502, -0.121, 0.0001), (0.1799, -0.01389, 0.0001), (-0.09024, -0.1483, 0.0001), (0.1608, -0.116, 0.0001), (0.1924, -0.04715, 0.0001), (-0.05482, -0.00233, 0.0001), (0.06828, -0.09882, 0.0001), (0.06835, -0.1512, 0.0001), (0.1625, -0.02773, 0.0001), (0.1314, -0.02812, 0.0001), (0.01617, -0.07519, 0.0001), (-0.1929, 0.1236, 0.0001), (0.1652, -0.102, 0.0001), (-0.1914, -0.156, 0.0001), (-0.1209, 0.08369, 0.0001), (-0.1403, -0.2242, 0.0001), (-0.1757, -0.05173, 0.0001), (0.08714, 0.2082, 0.0001), (0.1487, 0.2177, 0.0001), (-0.1131, -0.1719, 0.0001), (0.03635, 0.2169, 0.0001), (-0.2226, -0.03527, 0.0001), (0.02854, -0.05936, 0.0001), (-0.006684, -0.2037, 0.0001), (-0.1477, 0.009585, 0.0001), (0.1401, -0.05922, 0.0001), (-0.1641, 0.0978, 0.0001), (-0.1433, -0.006486, 0.0001), (-0.1847, 0.01584, 0.0001), (0.007139, 0.1955, 0.0001), (0.185, -0.2068, 0.0001), (0.1961, 0.1771, 0.0001), (-0.2207, -0.0007056, 0.0001), (0.01133, -0.1838, 0.0001), (-0.2188, -0.02998, 0.0001), (-0.09572, -0.1951, 0.0001), (0.1208, 0.1958, 0.0001), (-0.1899, -0.1266, 0.0001), (0.2087, 0.1691, 0.0001), (-0.1894, 0.1499, 0.0001), (0.0927, 0.1738, 0.0001), (-0.1464, -0.03172, 0.0001), (0.04376, 0.1642, 0.0001), (0.01387, -0.02377, 0.0001), (-0.00851, -0.01376, 0.0001), (-0.1681, -0.08925, 0.0001), (0.06825, -0.07345, 0.0001), (0.04029, -0.1997, 0.0001), (-0.0407, -0.1041, 0.0001), (0.1574, 0.03861, 0.0001), (-0.1732, 0.1932, 0.0001), (0.04706, 0.08446, 0.0001), (0.2059, -0.1766, 0.0001), (-0.1332, 0.1531, 0.0001), (-0.03949, -0.1652, 0.0001), (0.04809, 0.09577, 0.0001), (0.2129, -0.05398, 0.0001), (-0.1894, 0.0762, 0.0001), (0.08493, -0.06184, 0.0001), (0.1914, 0.1681, 0.0001), (-0.2036, -0.08332, 0.0001), (-0.06148, 0.05561, 0.0001), (-0.0912, 0.1298, 0.0001), (-0.05245, 0.1777, 0.0001), (0.1289, -0.2089, 0.0001), (0.06412, 0.05326, 0.0001), (0.1476, 0.184, 0.0001), (0.03579, 0.1767, 0.0001), (0.1007, -0.04257, 0.0001), (-0.1001, -0.03723, 0.0001), (0.124, -0.2011, 0.0001), (-0.1756, 0.08318, 0.0001), (-0.01111, -0.02005, 0.0001), (-0.03524, -0.1838, 0.0001), (-0.02752, 0.1453, 0.0001), (-0.09943, 0.15, 0.0001), (0.002821, -0.0118, 0.0001), (-0.1318, -0.07325, 0.0001), (-0.1672, -0.1058, 0.0001), (-0.07866, 0.1048, 0.0001), (-0.1414, -0.2164, 0.0001), (0.1452, 0.1254, 0.0001), (-0.08107, -0.005303, 0.0001), (0.06666, 0.2014, 0.0001), (-0.02368, 0.01911, 0.0001), (-0.1391, 0.007245, 0.0001), (-0.1153, 0.188, 0.0001), (0.09922, -0.2125, 0.0001), (-0.1545, -0.1275, 0.0001), (0.1215, -0.2107, 0.0001), (0.1106, -0.005516, 0.0001), (-0.1633, 0.1752, 0.0001), (-0.005635, 0.1978, 0.0001), (-0.1547, 0.2085, 0.0001), (0.1383, 0.03479, 0.0001), (-0.1285, -0.1288, 0.0001), (0.2144, 0.1898, 0.0001), (-0.221, 0.1193, 0.0001), (-0.0583, 0.03756, 0.0001), (-0.2045, -0.1298, 0.0001), (-0.03046, -0.1787, 0.0001), (-0.2069, 0.1832, 0.0001), (-0.01266, 0.1902, 0.0001), (0.1859, 0.03829, 0.0001), (-0.1962, 0.1588, 0.0001), (-0.1332, 0.1063, 0.0001), (-0.08437, -0.1698, 0.0001), (0.1457, -0.1379, 0.0001), (0.03611, 0.128, 0.0001), (-0.1065, 0.05722, 0.0001), (-0.2065, 0.1733, 0.0001), (0.07589, -0.05789, 0.0001), (0.184, -0.01347, 0.0001), (0.1561, 0.1166, 0.0001), (-0.2095, 0.1046, 0.0001), (-0.1563, 0.1536, 0.0001), (-0.157, -0.1404, 0.0001), (-0.0002768, -0.06373, 0.0001), (-0.2154, -0.1294, 0.0001), (0.1613, -0.188, 0.0001), (0.03864, 0.1911, 0.0001), (0.0297, 0.169, 0.0001), (0.1711, 0.009882, 0.0001), (0.00357, -0.2051, 0.0001), (0.02871, -0.1191, 0.0001), (-0.1324, 0.1328, 0.0001), (-0.1789, 0.01718, 0.0001), (0.1228, -0.1741, 0.0001), (0.001598, -0.09756, 0.0001), (-0.1902, -0.1058, 0.0001), (-0.003686, -0.08538, 0.0001), (0.1297, 0.09257, 0.0001), (0.1945, -0.09355, 0.0001), (0.1729, 0.05422, 0.0001), (-0.0921, -0.1113, 0.0001), (-0.007465, 0.1924, 0.0001), (0.09033, 0.03576, 0.0001), (-0.2011, 0.1486, 0.0001), (-0.1154, -0.118, 0.0001), (-0.04917, 0.1923, 0.0001), (-0.1375, 0.04995, 0.0001), (0.06063, 0.01249, 0.0001), (0.1472, 0.03073, 0.0001), (-0.08467, -0.07436, 0.0001), (-0.07579, 0.2146, 0.0001), (0.04661, 0.08103, 0.0001), (0.02538, -0.1186, 0.0001), (-0.09546, 0.1521, 0.0001), (-0.09958, -0.01527, 0.0001), (-0.1034, -0.1616, 0.0001), (0.0897, -0.2128, 0.0001), (0.1011, -0.1852, 0.0001), (0.2234, 0.1678, 0.0001), (-0.05232, -0.08327, 0.0001), (0.02371, 0.01056, 0.0001), (0.08453, 0.07326, 0.0001), (-0.1019, -0.2161, 0.0001), (0.04249, -0.02269, 0.0001), (-0.1309, -0.1537, 0.0001), (0.2173, 0.1356, 0.0001), (0.1672, -0.05715, 0.0001), (-0.04318, 0.03983, 0.0001), (-0.2189, -0.2141, 0.0001), (-0.1581, 0.04327, 0.0001), (-0.004902, 0.002326, 0.0001), (-0.02161, -0.1859, 0.0001), (0.01129, 0.1484, 0.0001), (-0.0693, 0.1834, 0.0001), (0.04619, 0.1028, 0.0001), (-0.009684, 0.03661, 0.0001), (-0.009937, 0.1661, 0.0001), (-0.08514, -0.02406, 0.0001), (-0.04155, 0.1136, 0.0001), (-0.0789, 0.1876, 0.0001), (0.02247, 0.1341, 0.0001), (0.2131, 0.1996, 0.0001), (0.1182, -0.04304, 0.0001), (-0.1757, -0.0856, 0.0001), (-0.1109, 0.1608, 0.0001), (-0.1213, 0.05244, 0.0001), (-0.01144, -0.1961, 0.0001), (0.0004972, 0.1441, 0.0001), (-0.03578, 0.1226, 0.0001), (-0.0866, 0.1975, 0.0001), (0.1558, -0.06096, 0.0001), (0.09935, -0.075, 0.0001), (0.1607, -0.1647, 0.0001), (-0.2095, -0.05086, 0.0001), (0.1455, -0.08411, 0.0001), (0.06229, -0.1096, 0.0001), (-0.03814, 0.1451, 0.0001), (-0.1454, 0.2244, 0.0001), (-0.07128, -0.2029, 0.0001), (0.1303, 0.2112, 0.0001), (0.1994, -0.1218, 0.0001), (-0.1001, 0.1272, 0.0001), (0.05264, -0.2065, 0.0001), (0.01134, 0.171, 0.0001), (-0.1714, -0.04807, 0.0001), (0.1059, 0.03962, 0.0001), (-0.2014, 0.00146, 0.0001), (0.06361, 0.005512, 0.0001)], [], [])
me_mol_c0_pos.use_remesh_preserve_volume = False
me_mol_c0_pos.use_remesh_preserve_attributes = False
me_mol_c0_pos.use_mirror_vertex_groups = False
me_mol_c0_pos.update()
me_mol_c0_shape = bpy.data.meshes.new('mol_C0_shape')
me_mol_c0_shape.from_pydata([(0.0, 0.0, -0.005), (0.003618, -0.002629, -0.002236), (-0.001382, -0.004253, -0.002236), (-0.004472, 0.0, -0.002236), (-0.001382, 0.004253, -0.002236), (0.003618, 0.002629, -0.002236), (0.001382, -0.004253, 0.002236), (-0.003618, -0.002629, 0.002236), (-0.003618, 0.002629, 0.002236), (0.001382, 0.004253, 0.002236), (0.004472, 0.0, 0.002236), (0.0, 0.0, 0.005), (-0.0008123, -0.0025, -0.004253), (0.002127, -0.001545, -0.004253), (0.001314, -0.004045, -0.002629), (0.002127, 0.001545, -0.004253), (0.004253, 0.0, -0.002629), (-0.002629, 0.0, -0.004253), (-0.003441, -0.0025, -0.002629), (-0.0008123, 0.0025, -0.004253), (-0.003441, 0.0025, -0.002629), (0.001314, 0.004045, -0.002629), (0.004755, 0.001545, 0.0), (0.004755, -0.001545, 0.0), (0.002939, -0.004045, 0.0), (0.0, -0.005, 0.0), (-0.002939, -0.004045, 0.0), (-0.004755, -0.001545, 0.0), (-0.004755, 0.001545, 0.0), (-0.002939, 0.004045, 0.0), (0.0, 0.005, 0.0), (0.002939, 0.004045, 0.0), (0.003441, -0.0025, 0.002629), (-0.001314, -0.004045, 0.002629), (-0.004253, 0.0, 0.002629), (-0.001314, 0.004045, 0.002629), (0.003441, 0.0025, 0.002629), (0.002629, 0.0, 0.004253), (0.0008123, -0.0025, 0.004253), (-0.002127, -0.001545, 0.004253), (-0.002127, 0.001545, 0.004253), (0.0008123, 0.0025, 0.004253)], [], [(14, 2, 12), (12, 13, 14), (1, 14, 13), (12, 0, 13), (16, 1, 13), (13, 15, 16), (5, 16, 15), (13, 0, 15), (18, 3, 17), (17, 12, 18), (2, 18, 12), (17, 0, 12), (20, 4, 19), (19, 17, 20), (3, 20, 17), (19, 0, 17), (21, 5, 15), (15, 19, 21), (4, 21, 19), (15, 0, 19), (23, 1, 16), (16, 22, 23), (10, 23, 22), (22, 16, 5), (25, 2, 14), (14, 24, 25), (6, 25, 24), (24, 14, 1), (27, 3, 18), (18, 26, 27), (7, 27, 26), (26, 18, 2), (29, 4, 20), (20, 28, 29), (8, 29, 28), (28, 20, 3), (31, 5, 21), (21, 30, 31), (9, 31, 30), (30, 21, 4), (32, 6, 24), (24, 23, 32), (10, 32, 23), (23, 24, 1), (33, 7, 26), (26, 25, 33), (6, 33, 25), (25, 26, 2), (34, 8, 28), (28, 27, 34), (7, 34, 27), (27, 28, 3), (35, 9, 30), (30, 29, 35), (8, 35, 29), (29, 30, 4), (36, 10, 22), (22, 31, 36), (9, 36, 31), (31, 22, 5), (38, 6, 32), (32, 37, 38), (11, 38, 37), (37, 32, 10), (39, 7, 33), (33, 38, 39), (11, 39, 38), (38, 33, 6), (40, 8, 34), (34, 39, 40), (11, 40, 39), (39, 34, 7), (41, 9, 35), (35, 40, 41), (11, 41, 40), (40, 35, 8), (37, 10, 36), (36, 41, 37), (11, 37, 41), (41, 36, 9)])
me_mol_c0_shape.materials.append(mat_mol_c0_mat)
me_mol_c0_shape.use_remesh_preserve_volume = False
me_mol_c0_shape.use_remesh_preserve_attributes = False
me_mol_c0_shape.use_mirror_vertex_groups = False
me_mol_c0_shape.update()
me_mol_c5_pos = bpy.data.meshes.new('mol_C5_pos')
me_mol_c5_pos.from_pydata([], [], [])
me_mol_c5_pos.use_remesh_preserve_volume = False
me_mol_c5_pos.use_remesh_preserve_attributes = False
me_mol_c5_pos.use_mirror_vertex_groups = False
me_mol_c5_pos.update()
me_mol_c5_shape = bpy.data.meshes.new('mol_C5_shape')
me_mol_c5_shape.from_pydata([(0.0, 0.0, -0.005), (0.003618, -0.002629, -0.002236), (-0.001382, -0.004253, -0.002236), (-0.004472, 0.0, -0.002236), (-0.001382, 0.004253, -0.002236), (0.003618, 0.002629, -0.002236), (0.001382, -0.004253, 0.002236), (-0.003618, -0.002629, 0.002236), (-0.003618, 0.002629, 0.002236), (0.001382, 0.004253, 0.002236), (0.004472, 0.0, 0.002236), (0.0, 0.0, 0.005), (-0.0008123, -0.0025, -0.004253), (0.002127, -0.001545, -0.004253), (0.001314, -0.004045, -0.002629), (0.002127, 0.001545, -0.004253), (0.004253, 0.0, -0.002629), (-0.002629, 0.0, -0.004253), (-0.003441, -0.0025, -0.002629), (-0.0008123, 0.0025, -0.004253), (-0.003441, 0.0025, -0.002629), (0.001314, 0.004045, -0.002629), (0.004755, 0.001545, 0.0), (0.004755, -0.001545, 0.0), (0.002939, -0.004045, 0.0), (0.0, -0.005, 0.0), (-0.002939, -0.004045, 0.0), (-0.004755, -0.001545, 0.0), (-0.004755, 0.001545, 0.0), (-0.002939, 0.004045, 0.0), (0.0, 0.005, 0.0), (0.002939, 0.004045, 0.0), (0.003441, -0.0025, 0.002629), (-0.001314, -0.004045, 0.002629), (-0.004253, 0.0, 0.002629), (-0.001314, 0.004045, 0.002629), (0.003441, 0.0025, 0.002629), (0.002629, 0.0, 0.004253), (0.0008123, -0.0025, 0.004253), (-0.002127, -0.001545, 0.004253), (-0.002127, 0.001545, 0.004253), (0.0008123, 0.0025, 0.004253)], [], [(14, 2, 12), (12, 13, 14), (1, 14, 13), (12, 0, 13), (16, 1, 13), (13, 15, 16), (5, 16, 15), (13, 0, 15), (18, 3, 17), (17, 12, 18), (2, 18, 12), (17, 0, 12), (20, 4, 19), (19, 17, 20), (3, 20, 17), (19, 0, 17), (21, 5, 15), (15, 19, 21), (4, 21, 19), (15, 0, 19), (23, 1, 16), (16, 22, 23), (10, 23, 22), (22, 16, 5), (25, 2, 14), (14, 24, 25), (6, 25, 24), (24, 14, 1), (27, 3, 18), (18, 26, 27), (7, 27, 26), (26, 18, 2), (29, 4, 20), (20, 28, 29), (8, 29, 28), (28, 20, 3), (31, 5, 21), (21, 30, 31), (9, 31, 30), (30, 21, 4), (32, 6, 24), (24, 23, 32), (10, 32, 23), (23, 24, 1), (33, 7, 26), (26, 25, 33), (6, 33, 25), (25, 26, 2), (34, 8, 28), (28, 27, 34), (7, 34, 27), (27, 28, 3), (35, 9, 30), (30, 29, 35), (8, 35, 29), (29, 30, 4), (36, 10, 22), (22, 31, 36), (9, 36, 31), (31, 22, 5), (38, 6, 32), (32, 37, 38), (11, 38, 37), (37, 32, 10), (39, 7, 33), (33, 38, 39), (11, 39, 38), (38, 33, 6), (40, 8, 34), (34, 39, 40), (11, 40, 39), (39, 34, 7), (41, 9, 35), (35, 40, 41), (11, 41, 40), (40, 35, 8), (37, 10, 36), (36, 41, 37), (11, 37, 41), (41, 36, 9)])
me_mol_c5_shape.materials.append(mat_mol_c5_mat)
me_mol_c5_shape.use_remesh_preserve_volume = False
me_mol_c5_shape.use_remesh_preserve_attributes = False
me_mol_c5_shape.use_mirror_vertex_groups = False
me_mol_c5_shape.update()
me_plane = bpy.data.meshes.new('Plane')
me_plane.from_pydata([(-1.0, -1.0, 0.0), (1.0, -1.0, 0.0), (-1.0, 1.0, 0.0), (1.0, 1.0, 0.0)], [], [(1, 2, 0), (1, 3, 2)])
me_plane.materials.append(mat_psd_mat)
me_plane.use_remesh_preserve_volume = False
me_plane.use_remesh_preserve_attributes = False
me_plane.use_mirror_vertex_groups = False
me_plane.update()
me_cube_005 = bpy.data.meshes.new('Cube.005')
me_cube_005.from_pydata([(-1.0, -1.0, -1.0), (-1.0, -1.0, 1.0), (-1.0, 1.0, -1.0), (-1.0, 1.0, 1.0), (1.0, -1.0, -1.0), (1.0, -1.0, 1.0), (1.0, 1.0, -1.0), (1.0, 1.0, 1.0)], [], [(1, 2, 0), (3, 6, 2), (7, 4, 6), (5, 0, 4), (6, 0, 2), (3, 5, 7), (1, 3, 2), (3, 7, 6), (7, 5, 4), (5, 1, 0), (6, 4, 0), (3, 1, 5)])
me_cube_005.materials.append(mat_extra_cell_space_mat)
me_cube_005.use_remesh_preserve_volume = False
me_cube_005.use_remesh_preserve_attributes = False
me_cube_005.use_mirror_vertex_groups = False
me_cube_005.update()
me_cube_004 = bpy.data.meshes.new('Cube.004')
me_cube_004.from_pydata([(-1.0, -1.0, -1.0), (-1.0, -1.0, 1.0), (-1.0, 1.0, -1.0), (-1.0, 1.0, 1.0), (1.0, -1.0, -1.0), (1.0, -1.0, 1.0), (1.0, 1.0, -1.0), (1.0, 1.0, 1.0)], [], [(1, 2, 0), (3, 6, 2), (7, 4, 6), (5, 0, 4), (6, 0, 2), (3, 5, 7), (1, 3, 2), (3, 7, 6), (7, 5, 4), (5, 1, 0), (6, 4, 0), (3, 1, 5)])
me_cube_004.materials.append(mat_pre_sinaptic_axon_mat)
me_cube_004.use_remesh_preserve_volume = False
me_cube_004.use_remesh_preserve_attributes = False
me_cube_004.use_mirror_vertex_groups = False
me_cube_004.update()
me_cube_002 = bpy.data.meshes.new('Cube.002')
me_cube_002.from_pydata([(-1.0, -1.0, -1.0), (-1.0, -1.0, 1.0), (-1.0, 1.0, -1.0), (-1.0, 1.0, 1.0), (1.0, -1.0, -1.0), (1.0, -1.0, 1.0), (1.0, 1.0, -1.0), (1.0, 1.0, 1.0)], [], [(1, 2, 0), (3, 6, 2), (7, 4, 6), (5, 0, 4), (6, 0, 2), (3, 5, 7), (1, 3, 2), (3, 7, 6), (7, 5, 4), (5, 1, 0), (6, 4, 0), (3, 1, 5)])
me_cube_002.materials.append(mat_post_sinaptic_body_mat)
me_cube_002.use_remesh_preserve_volume = False
me_cube_002.use_remesh_preserve_attributes = False
me_cube_002.use_mirror_vertex_groups = False
me_cube_002.update()

# ---- objects
ob_cube = bpy.data.objects.new('Cube', me_cube_006)
ob_molecules = bpy.data.objects.new('molecules', None)
ob_mol_c3 = bpy.data.objects.new('mol_C3', me_mol_c3_pos)
ob_mol_c3_shape = bpy.data.objects.new('mol_C3_shape', me_mol_c3_shape)
ob_mol_glu = bpy.data.objects.new('mol_glu', me_mol_glu_pos)
ob_mol_glu_shape = bpy.data.objects.new('mol_glu_shape', me_mol_glu_shape)
ob_mol_c2 = bpy.data.objects.new('mol_C2', me_mol_c2_pos)
ob_mol_c2_shape = bpy.data.objects.new('mol_C2_shape', me_mol_c2_shape)
ob_mol_o = bpy.data.objects.new('mol_O', me_mol_o_pos)
ob_mol_o_shape = bpy.data.objects.new('mol_O_shape', me_mol_o_shape)
ob_mol_c4 = bpy.data.objects.new('mol_C4', me_mol_c4_pos)
ob_mol_c4_shape = bpy.data.objects.new('mol_C4_shape', me_mol_c4_shape)
ob_mol_c1 = bpy.data.objects.new('mol_C1', me_mol_c1_pos)
ob_mol_c1_shape = bpy.data.objects.new('mol_C1_shape', me_mol_c1_shape)
ob_mol_c0 = bpy.data.objects.new('mol_C0', me_mol_c0_pos)
ob_mol_c0_shape = bpy.data.objects.new('mol_C0_shape', me_mol_c0_shape)
ob_mol_c5 = bpy.data.objects.new('mol_C5', me_mol_c5_pos)
ob_mol_c5_shape = bpy.data.objects.new('mol_C5_shape', me_mol_c5_shape)
ob_psd = bpy.data.objects.new('PSD', me_plane)
ob_extra_cell_space = bpy.data.objects.new('extra_cell_space', me_cube_005)
ob_pre_sinaptic_axon = bpy.data.objects.new('pre_sinaptic_axon', me_cube_004)
ob_post_sinaptic_body = bpy.data.objects.new('post_sinaptic_body', me_cube_002)
ob_lamp = bpy.data.objects.new('Lamp', light_lamp)
ob_camera = bpy.data.objects.new('Camera', cam_camera)

# ---- transforms, parenting, visibility, modifiers, constraints
ob_cube.location = (0.0, 0.0, 0.0125)
ob_cube.scale = (0.225, 0.225, 0.01245)
ob_cube.display_type = 'BOUNDS'
ob_cube.show_all_edges = True
ob_cube.lineart.crease_threshold = 0.0
ob_molecules.location = (0.0, 0.0, 0.0)
ob_molecules.empty_image_offset = (0.0, 0.0)
ob_molecules.hide_viewport = True
ob_molecules.hide_select = True
ob_molecules.lineart.crease_threshold = 0.0
ob_mol_c3.parent = ob_molecules
ob_mol_c3.location = (0.0, 0.0, 0.0)
ob_mol_c3.hide_select = True
ob_mol_c3.show_instancer_for_render = False
ob_mol_c3.instance_type = 'VERTS'
ob_mol_c3.use_instance_vertices_rotation = True
ob_mol_c3.lineart.crease_threshold = 0.0
ob_mol_c3_shape.parent = ob_mol_c3
ob_mol_c3_shape.location = (0.0, 0.0, 0.0)
ob_mol_c3_shape.track_axis = 'POS_Z'
ob_mol_c3_shape.lock_location = (True, True, True)
ob_mol_c3_shape.lineart.crease_threshold = 0.0
ob_mol_glu.parent = ob_molecules
ob_mol_glu.location = (0.0, 0.0, 0.0)
ob_mol_glu.hide_select = True
ob_mol_glu.show_instancer_for_render = False
ob_mol_glu.instance_type = 'VERTS'
ob_mol_glu.use_instance_vertices_rotation = True
ob_mol_glu.lineart.crease_threshold = 0.0
ob_mol_glu_shape.parent = ob_mol_glu
ob_mol_glu_shape.location = (0.0, 0.0, 0.0)
ob_mol_glu_shape.track_axis = 'POS_Z'
ob_mol_glu_shape.lock_location = (True, True, True)
ob_mol_glu_shape.lineart.crease_threshold = 0.0
ob_mol_c2.parent = ob_molecules
ob_mol_c2.location = (0.0, 0.0, 0.0)
ob_mol_c2.hide_select = True
ob_mol_c2.show_instancer_for_render = False
ob_mol_c2.instance_type = 'VERTS'
ob_mol_c2.use_instance_vertices_rotation = True
ob_mol_c2.lineart.crease_threshold = 0.0
ob_mol_c2_shape.parent = ob_mol_c2
ob_mol_c2_shape.location = (0.0, 0.0, 0.0)
ob_mol_c2_shape.track_axis = 'POS_Z'
ob_mol_c2_shape.lock_location = (True, True, True)
ob_mol_c2_shape.lineart.crease_threshold = 0.0
ob_mol_o.parent = ob_molecules
ob_mol_o.location = (0.0, 0.0, 0.0)
ob_mol_o.hide_select = True
ob_mol_o.show_instancer_for_render = False
ob_mol_o.instance_type = 'VERTS'
ob_mol_o.use_instance_vertices_rotation = True
ob_mol_o.lineart.crease_threshold = 0.0
ob_mol_o_shape.parent = ob_mol_o
ob_mol_o_shape.location = (0.0, 0.0, 0.0)
ob_mol_o_shape.track_axis = 'POS_Z'
ob_mol_o_shape.lock_location = (True, True, True)
ob_mol_o_shape.lineart.crease_threshold = 0.0
ob_mol_c4.parent = ob_molecules
ob_mol_c4.location = (0.0, 0.0, 0.0)
ob_mol_c4.hide_select = True
ob_mol_c4.show_instancer_for_render = False
ob_mol_c4.instance_type = 'VERTS'
ob_mol_c4.use_instance_vertices_rotation = True
ob_mol_c4.lineart.crease_threshold = 0.0
ob_mol_c4_shape.parent = ob_mol_c4
ob_mol_c4_shape.location = (0.0, 0.0, 0.0)
ob_mol_c4_shape.track_axis = 'POS_Z'
ob_mol_c4_shape.lock_location = (True, True, True)
ob_mol_c4_shape.lineart.crease_threshold = 0.0
ob_mol_c1.parent = ob_molecules
ob_mol_c1.location = (0.0, 0.0, 0.0)
ob_mol_c1.hide_select = True
ob_mol_c1.show_instancer_for_render = False
ob_mol_c1.instance_type = 'VERTS'
ob_mol_c1.use_instance_vertices_rotation = True
ob_mol_c1.lineart.crease_threshold = 0.0
ob_mol_c1_shape.parent = ob_mol_c1
ob_mol_c1_shape.location = (0.0, 0.0, 0.0)
ob_mol_c1_shape.track_axis = 'POS_Z'
ob_mol_c1_shape.lock_location = (True, True, True)
ob_mol_c1_shape.lineart.crease_threshold = 0.0
ob_mol_c0.parent = ob_molecules
ob_mol_c0.location = (0.0, 0.0, 0.0)
ob_mol_c0.hide_select = True
ob_mol_c0.show_instancer_for_render = False
ob_mol_c0.instance_type = 'VERTS'
ob_mol_c0.use_instance_vertices_rotation = True
ob_mol_c0.lineart.crease_threshold = 0.0
ob_mol_c0_shape.parent = ob_mol_c0
ob_mol_c0_shape.location = (0.0, 0.0, 0.0)
ob_mol_c0_shape.track_axis = 'POS_Z'
ob_mol_c0_shape.lock_location = (True, True, True)
ob_mol_c0_shape.lineart.crease_threshold = 0.0
ob_mol_c5.parent = ob_molecules
ob_mol_c5.location = (0.0, 0.0, 0.0)
ob_mol_c5.show_instancer_for_render = False
ob_mol_c5.instance_type = 'VERTS'
ob_mol_c5.use_instance_vertices_rotation = True
ob_mol_c5.lineart.crease_threshold = 0.0
ob_mol_c5_shape.parent = ob_mol_c5
ob_mol_c5_shape.location = (0.0, 0.0, 0.0)
ob_mol_c5_shape.track_axis = 'POS_Z'
ob_mol_c5_shape.lock_location = (True, True, True)
ob_mol_c5_shape.lineart.crease_threshold = 0.0
ob_psd.location = (0.0, 0.0, 0.0001)
ob_psd.scale = (0.225, 0.225, 0.45)
ob_psd.lock_location = (True, True, True)
ob_psd.display_type = 'WIRE'
ob_psd.show_all_edges = True
ob_psd.lineart.crease_threshold = 0.0
ob_extra_cell_space.location = (0.0, 0.0, 0.0)
ob_extra_cell_space.rotation_euler = (0.0, 1.571, 0.0)
ob_extra_cell_space.scale = (1.25, 0.75, 0.8)
ob_extra_cell_space.lock_location = (True, True, True)
ob_extra_cell_space.lock_rotation = (True, True, True)
ob_extra_cell_space.display_type = 'BOUNDS'
ob_extra_cell_space.show_all_edges = True
ob_extra_cell_space.lineart.crease_threshold = 0.0
ob_pre_sinaptic_axon.location = (0.0, 0.0, 0.525)
ob_pre_sinaptic_axon.scale = (0.5, 0.5, 0.5)
ob_pre_sinaptic_axon.lock_location = (True, True, True)
ob_pre_sinaptic_axon.display_type = 'WIRE'
ob_pre_sinaptic_axon.show_all_edges = True
ob_pre_sinaptic_axon.lineart.crease_threshold = 0.0
ob_post_sinaptic_body.location = (0.0, 0.0, -0.5)
ob_post_sinaptic_body.scale = (0.5, 0.5, 0.5)
ob_post_sinaptic_body.lock_location = (True, True, True)
ob_post_sinaptic_body.display_type = 'BOUNDS'
ob_post_sinaptic_body.show_all_edges = True
ob_post_sinaptic_body.lineart.crease_threshold = 0.0
ob_lamp.location = (4.076, 1.005, 5.904)
ob_lamp.rotation_euler = (0.6503, 0.05522, 1.866)
ob_lamp.lock_rotations_4d = False
ob_lamp.empty_display_type = 'ARROWS'
ob_lamp.color = (0.0, 0.0, 0.0, 0.0)
ob_lamp.lineart.crease_threshold = 0.0
ob_camera.location = (7.481, -6.508, 5.344)
ob_camera.rotation_euler = (1.109, 0.0, 0.8149)
ob_camera.lock_rotations_4d = False
ob_camera.empty_display_type = 'ARROWS'
ob_camera.color = (0.0, 0.0, 0.0, 0.0)
ob_camera.display_type = 'WIRE'
ob_camera.lineart.crease_threshold = 0.0

# ---- collection membership
col_collection_1.objects.link(ob_cube)
col_collection_1.objects.link(ob_molecules)
col_collection_1.objects.link(ob_mol_c3)
col_collection_1.objects.link(ob_mol_c3_shape)
col_collection_1.objects.link(ob_mol_glu)
col_collection_1.objects.link(ob_mol_glu_shape)
col_collection_1.objects.link(ob_mol_c2)
col_collection_1.objects.link(ob_mol_c2_shape)
col_collection_1.objects.link(ob_mol_o)
col_collection_1.objects.link(ob_mol_o_shape)
col_collection_1.objects.link(ob_mol_c4)
col_collection_1.objects.link(ob_mol_c4_shape)
col_collection_1.objects.link(ob_mol_c1)
col_collection_1.objects.link(ob_mol_c1_shape)
col_collection_1.objects.link(ob_mol_c0)
col_collection_1.objects.link(ob_mol_c0_shape)
col_collection_1.objects.link(ob_mol_c5)
col_collection_1.objects.link(ob_mol_c5_shape)
col_collection_1.objects.link(ob_psd)
col_collection_1.objects.link(ob_extra_cell_space)
col_collection_1.objects.link(ob_pre_sinaptic_axon)
col_collection_1.objects.link(ob_post_sinaptic_body)
col_collection_1.objects.link(ob_lamp)
col_collection_1.objects.link(ob_camera)

# ---- scene / render settings (as saved in the file)
scene.camera = ob_camera
scene.frame_start = 0; scene.frame_end = 3000; scene.frame_set(1479)
scene.render.engine = 'BLENDER_EEVEE_NEXT'
scene.render.resolution_percentage = 50
scene.render.dither_intensity = 0.0
scene.cycles.use_denoising = False
scene.cycles.samples = 128
scene.cycles.sampling_pattern = 'TABULATED_SOBOL'
scene.cycles.use_adaptive_sampling = False
scene.cycles.use_light_tree = False
scene.cycles.blur_glossy = 0.0
scene.cycles.sample_clamp_indirect = 0.0
scene.view_settings.view_transform = 'Standard'
bpy.context.view_layer.update()
